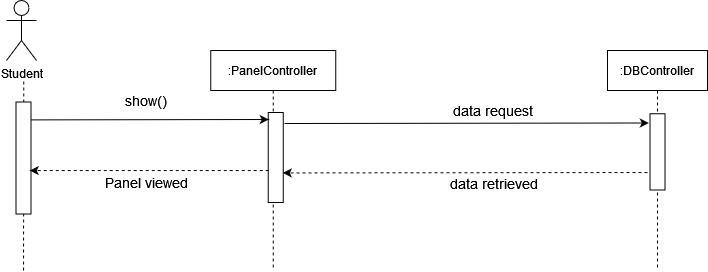

The diagram above was exported from draw.io. Its source (the exported page's mxGraphModel, read from the mxfile embedded in the PNG):
<mxGraphModel dx="1021" dy="-582" grid="1" gridSize="10" guides="1" tooltips="1" connect="1" arrows="1" fold="1" page="1" pageScale="1" pageWidth="850" pageHeight="1100" math="0" shadow="0">
  <root>
    <mxCell id="0" />
    <mxCell id="1" parent="0" />
    <mxCell id="Td2ku4V8jNkps6xAQcZh-385" value="Student" style="shape=umlActor;verticalLabelPosition=bottom;verticalAlign=top;html=1;outlineConnect=0;" vertex="1" parent="1">
      <mxGeometry x="430" y="1650" width="30" height="60" as="geometry" />
    </mxCell>
    <mxCell id="Td2ku4V8jNkps6xAQcZh-386" value="" style="endArrow=none;dashed=1;html=1;startArrow=none;" edge="1" parent="1">
      <mxGeometry width="50" height="50" relative="1" as="geometry">
        <mxPoint x="447" y="1920" as="sourcePoint" />
        <mxPoint x="447.25" y="1730" as="targetPoint" />
      </mxGeometry>
    </mxCell>
    <mxCell id="Td2ku4V8jNkps6xAQcZh-387" value=":PanelController" style="shape=umlLifeline;perimeter=lifelinePerimeter;container=1;collapsible=0;recursiveResize=0;rounded=0;shadow=0;strokeWidth=1;" vertex="1" parent="1">
      <mxGeometry x="634.25" y="1700" width="125" height="220" as="geometry" />
    </mxCell>
    <mxCell id="Td2ku4V8jNkps6xAQcZh-388" value="" style="rounded=0;whiteSpace=wrap;html=1;rotation=90;" vertex="1" parent="Td2ku4V8jNkps6xAQcZh-387">
      <mxGeometry x="20" y="99.5" width="90" height="15" as="geometry" />
    </mxCell>
    <mxCell id="Td2ku4V8jNkps6xAQcZh-389" value="" style="rounded=0;whiteSpace=wrap;html=1;rotation=90;" vertex="1" parent="1">
      <mxGeometry x="391" y="1800" width="112" height="15" as="geometry" />
    </mxCell>
    <mxCell id="Td2ku4V8jNkps6xAQcZh-395" value="&lt;div&gt;&lt;font style=&quot;font-size: 14px&quot;&gt;show()&lt;/font&gt;&lt;/div&gt;" style="text;html=1;strokeColor=none;fillColor=none;align=center;verticalAlign=middle;whiteSpace=wrap;rounded=0;" vertex="1" parent="1">
      <mxGeometry x="550" y="1740" width="40" height="20" as="geometry" />
    </mxCell>
    <mxCell id="Td2ku4V8jNkps6xAQcZh-396" value="&lt;font style=&quot;font-size: 14px&quot;&gt;Panel viewed&lt;/font&gt;" style="text;html=1;strokeColor=none;fillColor=none;align=center;verticalAlign=middle;whiteSpace=wrap;rounded=0;" vertex="1" parent="1">
      <mxGeometry x="485" y="1821.75" width="170" height="20" as="geometry" />
    </mxCell>
    <mxCell id="Td2ku4V8jNkps6xAQcZh-397" value="" style="endArrow=classic;html=1;exitX=0.155;exitY=0.283;exitDx=0;exitDy=0;exitPerimeter=0;" edge="1" parent="1">
      <mxGeometry width="50" height="50" relative="1" as="geometry">
        <mxPoint x="454.2549999999999" y="1769.3925" as="sourcePoint" />
        <mxPoint x="692.25" y="1769" as="targetPoint" />
      </mxGeometry>
    </mxCell>
    <mxCell id="Td2ku4V8jNkps6xAQcZh-398" value="" style="endArrow=classic;html=1;dashed=1;entryX=0.447;entryY=0.283;entryDx=0;entryDy=0;entryPerimeter=0;" edge="1" parent="1">
      <mxGeometry width="50" height="50" relative="1" as="geometry">
        <mxPoint x="692.25" y="1820" as="sourcePoint" />
        <mxPoint x="453.25499999999965" y="1820.0545" as="targetPoint" />
      </mxGeometry>
    </mxCell>
    <mxCell id="Td2ku4V8jNkps6xAQcZh-399" value="" style="endArrow=classic;html=1;rounded=0;exitX=0.1;exitY=-0.017;exitDx=0;exitDy=0;exitPerimeter=0;entryX=0.095;entryY=1.145;entryDx=0;entryDy=0;entryPerimeter=0;" edge="1" parent="1">
      <mxGeometry width="50" height="50" relative="1" as="geometry">
        <mxPoint x="708.0050000000001" y="1773.0000000000002" as="sourcePoint" />
        <mxPoint x="1072.3300000000004" y="1772.4987500000002" as="targetPoint" />
      </mxGeometry>
    </mxCell>
    <mxCell id="Td2ku4V8jNkps6xAQcZh-400" value="" style="endArrow=classic;html=1;dashed=1;entryX=0.447;entryY=0.283;entryDx=0;entryDy=0;entryPerimeter=0;" edge="1" parent="1">
      <mxGeometry width="50" height="50" relative="1" as="geometry">
        <mxPoint x="1071" y="1822" as="sourcePoint" />
        <mxPoint x="706.2649999999999" y="1822.4144999999999" as="targetPoint" />
      </mxGeometry>
    </mxCell>
    <mxCell id="Td2ku4V8jNkps6xAQcZh-401" value="&lt;div&gt;&lt;font style=&quot;font-size: 14px&quot;&gt;data request&lt;/font&gt;&lt;/div&gt;" style="text;html=1;strokeColor=none;fillColor=none;align=center;verticalAlign=middle;whiteSpace=wrap;rounded=0;" vertex="1" parent="1">
      <mxGeometry x="841.25" y="1750" width="150.5" height="20" as="geometry" />
    </mxCell>
    <mxCell id="Td2ku4V8jNkps6xAQcZh-402" value="&lt;div&gt;&lt;font style=&quot;font-size: 14px&quot;&gt;data retrieved&lt;br&gt;&lt;/font&gt;&lt;/div&gt;" style="text;html=1;strokeColor=none;fillColor=none;align=center;verticalAlign=middle;whiteSpace=wrap;rounded=0;" vertex="1" parent="1">
      <mxGeometry x="851" y="1823" width="134.75" height="20" as="geometry" />
    </mxCell>
    <mxCell id="Td2ku4V8jNkps6xAQcZh-414" value=":DBController" style="shape=umlLifeline;perimeter=lifelinePerimeter;container=1;collapsible=0;recursiveResize=0;rounded=0;shadow=0;strokeWidth=1;" vertex="1" parent="1">
      <mxGeometry x="1031" y="1700" width="100" height="220" as="geometry" />
    </mxCell>
    <mxCell id="Td2ku4V8jNkps6xAQcZh-415" value="" style="rounded=0;whiteSpace=wrap;html=1;rotation=90;" vertex="1" parent="Td2ku4V8jNkps6xAQcZh-414">
      <mxGeometry x="11.88" y="93.88" width="76.25" height="15" as="geometry" />
    </mxCell>
  </root>
</mxGraphModel>